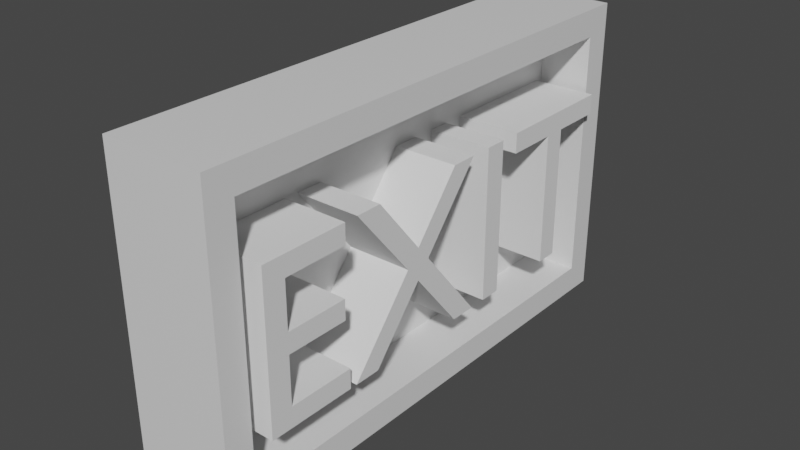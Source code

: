 # Source: exit_sign.blend  (saved by Blender 2.83.19; exported with 4.5.12 LTS)
import bpy
from mathutils import Matrix  # noqa: F401  (used for matrix-valued properties, if any)

bpy.ops.wm.read_factory_settings(use_empty=True)
scene = bpy.context.scene
scene.name = 'Scene'

# ---- materials (node trees are filled in below, after node groups)
mat_material = bpy.data.materials.new('Material')
mat_material.alpha_threshold = 0.0
mat_material.use_transparent_shadow = False
mat_material.line_color = (0.0, 0.0, 0.0, 1.0)

# ---- material node trees
mat_material.use_nodes = True; mat_material.node_tree.nodes.clear()
_N = mat_material.node_tree.nodes; _L = mat_material.node_tree.links
n0 = _N.new('ShaderNodeOutputMaterial'); n0.name = 'Material Output'; n0.location = (300, 300)
n1 = _N.new('ShaderNodeBsdfPrincipled'); n1.name = 'Principled BSDF'; n1.location = (10, 300)
n1.distribution = 'GGX'
n1.subsurface_method = 'BURLEY'
n1.inputs[2].default_value = 0.4
n1.inputs[3].default_value = 1.45
n1.inputs[27].default_value = (0.0, 0.0, 0.0, 1.0)
n1.inputs[28].default_value = 1.0
_L.new(n1.outputs[0], n0.inputs[0])
n0.is_active_output = True

# ---- world
world_world = bpy.data.worlds.new('World'); scene.world = world_world
world_world.use_nodes = True; world_world.node_tree.nodes.clear()
_N = world_world.node_tree.nodes; _L = world_world.node_tree.links
n0 = _N.new('ShaderNodeOutputWorld'); n0.name = 'World Output'; n0.location = (300, 300)
n1 = _N.new('ShaderNodeBackground'); n1.name = 'Background'; n1.location = (10, 300)
n1.inputs[0].default_value = (0.05088, 0.05088, 0.05088, 1.0)
_L.new(n1.outputs[0], n0.inputs[0])
n0.is_active_output = True
world_world.color = (0.05088, 0.05088, 0.05088)
world_world.use_sun_shadow = False
world_world.sun_shadow_jitter_overblur = 0.0

# ---- meshes
me_cube = bpy.data.meshes.new('Cube')
me_cube.from_pydata([(0.2, 0.8933, 0.4933), (0.2, 0.8933, -0.4933), (0.2, -0.8933, 0.4933), (0.2, -0.8933, -0.4933), (-0.2, 1.0, 0.6), (-0.2, 1.0, -0.6), (-0.2, -1.0, 0.6), (-0.2, -1.0, -0.6), (0.2, 1.0, 0.6), (0.2, 1.0, -0.6), (0.2, -1.0, 0.6), (0.2, -1.0, -0.6), (-0.004475, 0.8933, 0.4933), (-0.004475, 0.8933, -0.4933), (-0.004475, -0.8933, 0.4933), (-0.004475, -0.8933, -0.4933)], [], [(8, 4, 6, 10), (11, 10, 6, 7), (7, 6, 4, 5), (5, 9, 11, 7), (0, 2, 14, 12), (5, 4, 8, 9), (0, 1, 9, 8), (3, 2, 10, 11), (2, 0, 8, 10), (1, 3, 11, 9), (13, 12, 14, 15), (1, 0, 12, 13), (3, 1, 13, 15), (2, 3, 15, 14)])
_uv = me_cube.uv_layers.new(name='UVMap')
_uv.uv.foreach_set('vector', [0.625, 0.5, 0.875, 0.5, 0.875, 0.75, 0.625, 0.75, 0.375, 0.75, 0.625, 0.75, 0.625, 1.0, 0.375, 1.0, 0.375, 0.0, 0.625, 0.0, 0.625, 0.25, 0.375, 0.25, 0.125, 0.5, 0.375, 0.5, 0.375, 0.75, 0.125, 0.75, 0.6028, 0.5133, 0.6028, 0.7367, 0.6028, 0.7367, 0.6028, 0.5133, 0.375, 0.25, 0.625, 0.25, 0.625, 0.5, 0.375, 0.5, 0.6028, 0.5133, 0.3972, 0.5133, 0.375, 0.5, 0.625, 0.5, 0.3972, 0.7367, 0.6028, 0.7367, 0.625, 0.75, 0.375, 0.75, 0.6028, 0.7367, 0.6028, 0.5133, 0.625, 0.5, 0.625, 0.75, 0.3972, 0.5133, 0.3972, 0.7367, 0.375, 0.75, 0.375, 0.5, 0.3972, 0.5133, 0.6028, 0.5133, 0.6028, 0.7367, 0.3972, 0.7367, 0.3972, 0.5133, 0.6028, 0.5133, 0.6028, 0.5133, 0.3972, 0.5133, 0.3972, 0.7367, 0.3972, 0.5133, 0.3972, 0.5133, 0.3972, 0.7367, 0.6028, 0.7367, 0.3972, 0.7367, 0.3972, 0.7367, 0.6028, 0.7367])
me_cube.materials.append(mat_material)
me_cube.use_remesh_preserve_volume = False
me_cube.use_remesh_preserve_attributes = False
me_cube.use_mirror_vertex_groups = False
me_cube.update()
me_text = bpy.data.meshes.new('Text')
me_text.from_pydata([(2.045, 0.682, 0.0), (1.475, 0.682, 0.0), (1.475, 0.594, 0.0), (1.711, 0.594, 0.0), (1.711, 0.0, 0.0), (1.809, 0.0, 0.0), (1.809, 0.594, 0.0), (2.045, 0.594, 0.0), (1.382, 0.682, 0.0), (1.284, 0.682, 0.0), (1.284, 0.0, 0.0), (1.382, 0.0, 0.0), (1.187, 0.682, 0.0), (1.069, 0.682, 0.0), (0.856, 0.422, 0.0), (0.642, 0.682, 0.0), (0.523, 0.682, 0.0), (0.796, 0.353, 0.0), (0.502, 0.0, 0.0), (0.621, 0.0, 0.0), (0.856, 0.282, 0.0), (1.088, 0.0, 0.0), (1.206, 0.0, 0.0), (0.915, 0.353, 0.0), (0.462, 0.682, 0.0), (0.075, 0.682, 0.0), (0.075, 0.0, 0.0), (0.471, 0.0, 0.0), (0.471, 0.088, 0.0), (0.173, 0.088, 0.0), (0.173, 0.3, 0.0), (0.452, 0.3, 0.0), (0.452, 0.388, 0.0), (0.173, 0.388, 0.0), (0.173, 0.594, 0.0), (0.462, 0.594, 0.0), (1.475, 0.682, -0.2918), (1.475, 0.594, -0.2918), (2.045, 0.682, -0.2918), (2.045, 0.594, -0.2918), (1.711, 0.594, -0.2918), (1.711, -3.553e-15, -0.2918), (1.809, 0.594, -0.2918), (1.809, -3.553e-15, -0.2918), (1.284, 0.682, -0.2918), (1.284, -3.553e-15, -0.2918), (1.382, 0.682, -0.2918), (1.382, -3.553e-15, -0.2918), (0.523, 0.682, -0.2918), (0.796, 0.353, -0.2918), (0.642, 0.682, -0.2918), (0.856, 0.422, -0.2918), (1.069, 0.682, -0.2918), (1.187, 0.682, -0.2918), (0.915, 0.353, -0.2918), (0.502, -3.553e-15, -0.2918), (0.856, 0.282, -0.2918), (1.206, -3.553e-15, -0.2918), (0.621, -3.553e-15, -0.2918), (1.088, -3.553e-15, -0.2918), (0.075, 0.682, -0.2918), (0.075, -3.553e-15, -0.2918), (0.173, 0.594, -0.2918), (0.462, 0.682, -0.2918), (0.462, 0.594, -0.2918), (0.173, 0.388, -0.2918), (0.173, 0.3, -0.2918), (0.452, 0.388, -0.2918), (0.452, 0.3, -0.2918), (0.173, 0.088, -0.2918), (0.471, 0.088, -0.2918), (0.471, -3.553e-15, -0.2918)], [], [(2, 0, 1), (2, 7, 0), (3, 7, 2), (4, 6, 3), (6, 7, 3), (4, 5, 6), (10, 8, 9), (10, 11, 8), (17, 15, 16), (17, 14, 15), (14, 12, 13), (14, 23, 12), (17, 23, 14), (18, 23, 17), (18, 20, 23), (20, 22, 23), (18, 19, 20), (21, 22, 20), (26, 34, 25), (34, 24, 25), (34, 35, 24), (26, 33, 34), (26, 30, 33), (30, 32, 33), (30, 31, 32), (26, 29, 30), (26, 28, 29), (26, 27, 28), (37, 36, 38), (37, 38, 39), (40, 37, 39), (41, 40, 42), (42, 40, 39), (41, 42, 43), (45, 44, 46), (45, 46, 47), (49, 48, 50), (49, 50, 51), (51, 52, 53), (51, 53, 54), (49, 51, 54), (55, 49, 54), (55, 54, 56), (56, 54, 57), (55, 56, 58), (59, 56, 57), (61, 60, 62), (62, 60, 63), (62, 63, 64), (61, 62, 65), (61, 65, 66), (66, 65, 67), (66, 67, 68), (61, 66, 69), (61, 69, 70), (61, 70, 71), (18, 55, 58, 19), (14, 51, 50, 15), (19, 58, 56, 20), (13, 52, 51, 14), (6, 42, 39, 7), (20, 56, 59, 21), (32, 67, 65, 33), (4, 41, 43, 5), (21, 59, 57, 22), (12, 53, 52, 13), (30, 66, 68, 31), (5, 43, 42, 6), (25, 60, 61, 26), (31, 68, 67, 32), (9, 44, 45, 10), (1, 36, 37, 2), (23, 54, 53, 12), (29, 69, 66, 30), (8, 46, 44, 9), (0, 38, 36, 1), (17, 49, 55, 18), (10, 45, 47, 11), (24, 63, 60, 25), (28, 70, 69, 29), (11, 47, 46, 8), (34, 62, 64, 35), (7, 39, 38, 0), (26, 61, 71, 27), (16, 48, 49, 17), (35, 64, 63, 24), (2, 37, 40, 3), (27, 71, 70, 28), (15, 50, 48, 16), (33, 65, 62, 34), (3, 40, 41, 4), (22, 57, 54, 23)])
_uv = me_text.uv_layers.new(name='UVMap')
_uv.uv.foreach_set('vector', [0.2857, 0.0, 0.0, 0.0, 0.1429, 0.0, 0.2857, 0.0, 1.0, 0.0, 0.0, 0.0, 0.4286, 0.0, 1.0, 0.0, 0.2857, 0.0, 0.5714, 0.0, 0.8571, 0.0, 0.4286, 0.0, 0.8571, 0.0, 1.0, 0.0, 0.4286, 0.0, 0.5714, 0.0, 0.7143, 0.0, 0.8571, 0.0, 0.6667, 0.0, 0.0, 0.0, 0.3333, 0.0, 0.6667, 0.0, 1.0, 0.0, 0.0, 0.0, 0.4545, 0.0, 0.2727, 0.0, 0.3636, 0.0, 0.4545, 0.0, 0.1818, 0.0, 0.2727, 0.0, 0.1818, 0.0, 0.0, 0.0, 0.09091, 0.0, 0.1818, 0.0, 1.0, 0.0, 0.0, 0.0, 0.4545, 0.0, 1.0, 0.0, 0.1818, 0.0, 0.5455, 0.0, 1.0, 0.0, 0.4545, 0.0, 0.5455, 0.0, 0.7273, 0.0, 1.0, 0.0, 0.7273, 0.0, 0.9091, 0.0, 1.0, 0.0, 0.5455, 0.0, 0.6364, 0.0, 0.7273, 0.0, 0.8182, 0.0, 0.9091, 0.0, 0.7273, 0.0, 0.1818, 0.0, 0.9091, 0.0, 0.09091, 0.0, 0.9091, 0.0, 0.0, 0.0, 0.09091, 0.0, 0.9091, 0.0, 1.0, 0.0, 0.0, 0.0, 0.1818, 0.0, 0.8182, 0.0, 0.9091, 0.0, 0.1818, 0.0, 0.5455, 0.0, 0.8182, 0.0, 0.5455, 0.0, 0.7273, 0.0, 0.8182, 0.0, 0.5455, 0.0, 0.6364, 0.0, 0.7273, 0.0, 0.1818, 0.0, 0.4545, 0.0, 0.5455, 0.0, 0.1818, 0.0, 0.3636, 0.0, 0.4545, 0.0, 0.1818, 0.0, 0.2727, 0.0, 0.3636, 0.0, 0.2857, 0.0, 0.1429, 0.0, 0.0, 0.0, 0.2857, 0.0, 0.0, 0.0, 1.0, 0.0, 0.4286, 0.0, 0.2857, 0.0, 1.0, 0.0, 0.5714, 0.0, 0.4286, 0.0, 0.8571, 0.0, 0.8571, 0.0, 0.4286, 0.0, 1.0, 0.0, 0.5714, 0.0, 0.8571, 0.0, 0.7143, 0.0, 0.6667, 0.0, 0.3333, 0.0, 0.0, 0.0, 0.6667, 0.0, 0.0, 0.0, 1.0, 0.0, 0.4545, 0.0, 0.3636, 0.0, 0.2727, 0.0, 0.4545, 0.0, 0.2727, 0.0, 0.1818, 0.0, 0.1818, 0.0, 0.09091, 0.0, 0.0, 0.0, 0.1818, 0.0, 0.0, 0.0, 1.0, 0.0, 0.4545, 0.0, 0.1818, 0.0, 1.0, 0.0, 0.5455, 0.0, 0.4545, 0.0, 1.0, 0.0, 0.5455, 0.0, 1.0, 0.0, 0.7273, 0.0, 0.7273, 0.0, 1.0, 0.0, 0.9091, 0.0, 0.5455, 0.0, 0.7273, 0.0, 0.6364, 0.0, 0.8182, 0.0, 0.7273, 0.0, 0.9091, 0.0, 0.1818, 0.0, 0.09091, 0.0, 0.9091, 0.0, 0.9091, 0.0, 0.09091, 0.0, 0.0, 0.0, 0.9091, 0.0, 0.0, 0.0, 1.0, 0.0, 0.1818, 0.0, 0.9091, 0.0, 0.8182, 0.0, 0.1818, 0.0, 0.8182, 0.0, 0.5455, 0.0, 0.5455, 0.0, 0.8182, 0.0, 0.7273, 0.0, 0.5455, 0.0, 0.7273, 0.0, 0.6364, 0.0, 0.1818, 0.0, 0.5455, 0.0, 0.4545, 0.0, 0.1818, 0.0, 0.4545, 0.0, 0.3636, 0.0, 0.1818, 0.0, 0.3636, 0.0, 0.2727, 0.0, 0.5455, 0.0, 0.5455, 0.0, 0.6364, 0.0, 0.6364, 0.0, 0.1818, 0.0, 0.1818, 0.0, 0.2727, 0.0, 0.2727, 0.0, 0.6364, 0.0, 0.6364, 0.0, 0.7273, 0.0, 0.7273, 0.0, 0.09091, 0.0, 0.09091, 0.0, 0.1818, 0.0, 0.1818, 0.0, 0.8571, 0.0, 0.8571, 0.0, 1.0, 0.0, 1.0, 0.0, 0.7273, 0.0, 0.7273, 0.0, 0.8182, 0.0, 0.8182, 0.0, 0.7273, 0.0, 0.7273, 0.0, 0.8182, 0.0, 0.8182, 0.0, 0.5714, 0.0, 0.5714, 0.0, 0.7143, 0.0, 0.7143, 0.0, 0.8182, 0.0, 0.8182, 0.0, 0.9091, 0.0, 0.9091, 0.0, 0.0, 0.0, 0.0, 0.0, 0.09091, 0.0, 0.09091, 0.0, 0.5455, 0.0, 0.5455, 0.0, 0.6364, 0.0, 0.6364, 0.0, 0.7143, 0.0, 0.7143, 0.0, 0.8571, 0.0, 0.8571, 0.0, 0.09091, 0.0, 0.09091, 0.0, 0.1818, 0.0, 0.1818, 0.0, 0.6364, 0.0, 0.6364, 0.0, 0.7273, 0.0, 0.7273, 0.0, 0.3333, 0.0, 0.3333, 0.0, 0.6667, 0.0, 0.6667, 0.0, 0.1429, 0.0, 0.1429, 0.0, 0.2857, 0.0, 0.2857, 0.0, 1.0, 0.0, 1.0, 0.0, 0.0, 0.0, 0.0, 0.0, 0.4545, 0.0, 0.4545, 0.0, 0.5455, 0.0, 0.5455, 0.0, 0.0, 0.0, 0.0, 0.0, 0.3333, 0.0, 0.3333, 0.0, 0.0, 0.0, 0.0, 0.0, 0.1429, 0.0, 0.1429, 0.0, 0.4545, 0.0, 0.4545, 0.0, 0.5455, 0.0, 0.5455, 0.0, 0.6667, 0.0, 0.6667, 0.0, 1.0, 0.0, 1.0, 0.0, 0.0, 0.0, 0.0, 0.0, 0.09091, 0.0, 0.09091, 0.0, 0.3636, 0.0, 0.3636, 0.0, 0.4545, 0.0, 0.4545, 0.0, 1.0, 0.0, 1.0, 0.0, 0.0, 0.0, 0.0, 0.0, 0.9091, 0.0, 0.9091, 0.0, 1.0, 0.0, 1.0, 0.0, 1.0, 0.0, 1.0, 0.0, 0.0, 0.0, 0.0, 0.0, 0.1818, 0.0, 0.1818, 0.0, 0.2727, 0.0, 0.2727, 0.0, 0.3636, 0.0, 0.3636, 0.0, 0.4545, 0.0, 0.4545, 0.0, 1.0, 0.0, 1.0, 0.0, 0.0, 0.0, 0.0, 0.0, 0.2857, 0.0, 0.2857, 0.0, 0.4286, 0.0, 0.4286, 0.0, 0.2727, 0.0, 0.2727, 0.0, 0.3636, 0.0, 0.3636, 0.0, 0.2727, 0.0, 0.2727, 0.0, 0.3636, 0.0, 0.3636, 0.0, 0.8182, 0.0, 0.8182, 0.0, 0.9091, 0.0, 0.9091, 0.0, 0.4286, 0.0, 0.4286, 0.0, 0.5714, 0.0, 0.5714, 0.0, 0.9091, 0.0, 0.9091, 0.0, 1.0, 0.0, 1.0, 0.0])
me_text.use_remesh_fix_poles = True
me_text.use_remesh_preserve_attributes = False
me_text.use_mirror_vertex_groups = False
me_text.update()

# ---- objects
ob_cube = bpy.data.objects.new('Cube', me_cube)
ob_text = bpy.data.objects.new('Text', me_text)

# ---- transforms, parenting, visibility, modifiers, constraints
ob_cube.location = (0.0, 0.0, 0.0)
ob_cube.lock_rotations_4d = False
ob_cube.empty_display_type = 'ARROWS'
ob_cube.lineart.crease_threshold = 0.0
ob_text.location = (0.2433, -0.9194, -0.3099)
ob_text.rotation_euler = (1.571, -0.0, 1.571)
ob_text.scale = (0.8725, 0.8725, 0.8725)
ob_text.lineart.crease_threshold = 0.0

# ---- collection membership
scene.collection.objects.link(ob_cube)
scene.collection.objects.link(ob_text)

# ---- scene / render settings (as saved in the file)
scene.frame_start = 1; scene.frame_end = 250; scene.frame_set(1)
scene.render.engine = 'BLENDER_EEVEE_NEXT'
scene.cycles.use_denoising = False
scene.cycles.samples = 128
scene.cycles.sampling_pattern = 'TABULATED_SOBOL'
scene.cycles.use_adaptive_sampling = False
scene.cycles.use_light_tree = False
scene.view_settings.view_transform = 'Filmic'
bpy.context.view_layer.update()

# ---- added for rendering (the .blend has no active camera and no usable light): camera, sun
cam_auto = bpy.data.cameras.new('AutoCamera')
cam_auto.lens = 50.0
cam_auto.sensor_width = 36.0
cam_auto.clip_end = 1000.0
ob_auto_camera = bpy.data.objects.new('AutoCamera', cam_auto)
scene.collection.objects.link(ob_auto_camera)
ob_auto_camera.location = (2.21823, -2.63592, 1.75728)
ob_auto_camera.rotation_euler = (1.09748, -7.21219e-08, 0.694738)
scene.camera = ob_auto_camera
light_auto_sun = bpy.data.lights.new('AutoSun', 'SUN')
light_auto_sun.energy = 3.0
light_auto_sun.angle = 0.0523599
ob_auto_sun = bpy.data.objects.new('AutoSun', light_auto_sun)
scene.collection.objects.link(ob_auto_sun)
ob_auto_sun.rotation_euler = (0.872665, 0.174533, 0.523599)
bpy.context.view_layer.update()
